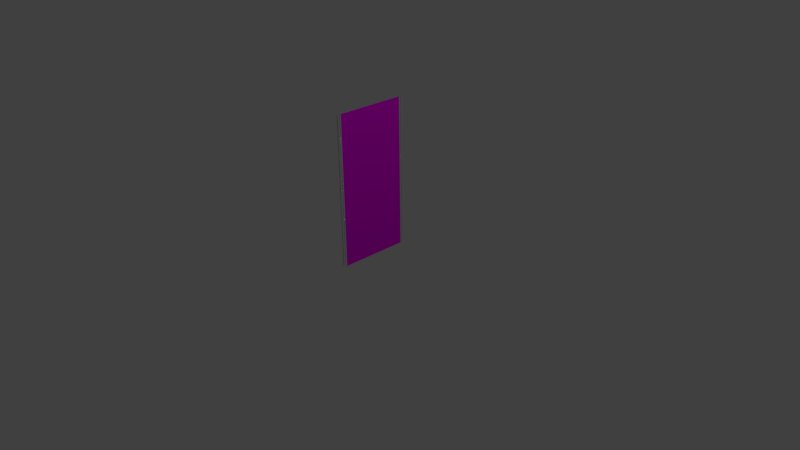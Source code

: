 # Source: sidewall.blend  (saved by Blender 2.76.0; exported with 4.5.12 LTS)
import bpy
from mathutils import Matrix  # noqa: F401  (used for matrix-valued properties, if any)

bpy.ops.wm.read_factory_settings(use_empty=True)
scene = bpy.context.scene
scene.name = 'Scene'

# ---- collections
col_collection_1 = bpy.data.collections.new('Collection 1'); scene.collection.children.link(col_collection_1)

# ---- images (referenced by path relative to the original .blend; pixels are not part of the script)
import os
ASSET_DIR = os.environ.get("B2B_ASSET_DIR", "")  # directory of the original .blend (textures are referenced by path, not embedded)
HERE = os.path.dirname(os.path.abspath(__file__))  # packed textures are extracted next to this script under _unpacked/

def load_image(name, relpath, width, height, colorspace="sRGB"):
    """Load a texture the original file referenced (path relative to the .blend, or extracted next to this script)."""
    p = next((c for c in (os.path.join(HERE, relpath), os.path.join(ASSET_DIR, relpath)) if relpath and os.path.exists(c)), "")
    if p:
        img = bpy.data.images.load(p, check_existing=True)
        img.name = name
    else:  # same state as the original file: an image datablock whose file is absent (Cycles renders it pink)
        img = bpy.data.images.new(name, width, height)
        img.source = "FILE"
        img.filepath = "//" + (relpath or name)
    img.colorspace_settings.name = colorspace
    return img
img_30144486_photo_of_osb_texture__perfect_for_a_background_jpg_001 = load_image('30144486-photo-of-osb-texture--perfect-for-a-background.jpg.001', '30144486-photo-of-osb-texture--perfect-for-a-background.jpg', 1024, 1024, 'sRGB')

# ---- materials (node trees are filled in below, after node groups)
mat_material_000 = bpy.data.materials.new('Material.000')
mat_material_000.alpha_threshold = 0.0
mat_material_000.roughness = 0.5
mat_material_001 = bpy.data.materials.new('Material.001')
mat_material_001.alpha_threshold = 0.0
mat_material_001.roughness = 0.5
mat_material_001.line_color = (0.0, 0.0, 0.0, 1.0)

# ---- material node trees
mat_material_000.use_nodes = True; mat_material_000.node_tree.nodes.clear()
_N = mat_material_000.node_tree.nodes; _L = mat_material_000.node_tree.links
n0 = _N.new('ShaderNodeOutputMaterial'); n0.name = 'Material Output'; n0.location = (300, 300)
n1 = _N.new('ShaderNodeBsdfDiffuse'); n1.name = 'Diffuse BSDF'; n1.location = (10, 300)
n2 = _N.new('ShaderNodeTexImage'); n2.name = 'Image Texture'; n2.location = (-180, 300)
n2.width = 140
n2.image = img_30144486_photo_of_osb_texture__perfect_for_a_background_jpg_001
_L.new(n1.outputs[0], n0.inputs[0])
_L.new(n2.outputs[0], n1.inputs[0])
n0.is_active_output = True
mat_material_001.use_nodes = True; mat_material_001.node_tree.nodes.clear()
_N = mat_material_001.node_tree.nodes; _L = mat_material_001.node_tree.links
n0 = _N.new('ShaderNodeOutputMaterial'); n0.name = 'Material Output'; n0.location = (300, 300)
n1 = _N.new('ShaderNodeMixShader'); n1.name = 'Mix Shader'; n1.location = (110, 300)
n1.inputs[0].default_value = 0.28
n2 = _N.new('ShaderNodeBsdfAnisotropic'); n2.name = 'Glossy BSDF'; n2.location = (-90, 300)
n2.distribution = 'BECKMANN'
n2.inputs[0].default_value = (1.0, 1.0, 1.0, 1.0)
n2.inputs[1].default_value = 0.1732
n3 = _N.new('ShaderNodeBsdfDiffuse'); n3.name = 'Diffuse BSDF'; n3.location = (-90, 175)
n3.inputs[0].default_value = (0.7017, 0.7335, 0.8, 1.0)
n3.inputs[1].default_value = 0.1
_L.new(n1.outputs[0], n0.inputs[0])
_L.new(n2.outputs[0], n1.inputs[1])
_L.new(n3.outputs[0], n1.inputs[2])
n0.is_active_output = True

# ---- world
world_world = bpy.data.worlds.new('World'); scene.world = world_world
world_world.color = (0.05088, 0.05088, 0.05088)
world_world.use_sun_shadow = False
world_world.sun_shadow_jitter_overblur = 0.0
world_world.cycles.sampling_method = 'MANUAL'
world_world.cycles.sample_map_resolution = 256

# ---- cameras
cam_camera = bpy.data.cameras.new('Camera')
cam_camera.clip_end = 100.0
cam_camera.lens = 35.0
cam_camera.sensor_width = 32.0
cam_camera.sensor_height = 18.0
cam_camera.ortho_scale = 7.314
cam_camera.dof.focus_distance = 0.0

# ---- lights
light_lamp = bpy.data.lights.new('Lamp', 'POINT')
light_lamp.transmission_factor = 0.0
light_lamp.cutoff_distance = 30.0
light_lamp.energy = 100.0
light_lamp.shadow_buffer_clip_start = 1.001
light_lamp.shadow_soft_size = 0.1
light_lamp.shadow_maximum_resolution = 0.006
light_lamp.use_absolute_resolution = True
light_lamp.cycles.use_multiple_importance_sampling = False

# ---- meshes
me_cube_169 = bpy.data.meshes.new('Cube.169')
me_cube_169.from_pydata([(-0.01, 0.5, 200.0), (-0.01, 0.5, -200.0), (-0.01, -0.5, -200.0), (-0.01, -0.5, 200.0), (0.01, 0.5, 200.0), (0.01, 0.5, -200.0), (0.01, -0.5, -200.0), (0.01, -0.5, 200.0)], [], [(0, 1, 2, 3), (4, 7, 6, 5), (0, 4, 5, 1), (1, 5, 6, 2), (2, 6, 7, 3), (4, 0, 3, 7)])
_uv = me_cube_169.uv_layers.new(name='UVMap')
_uv.uv.foreach_set('vector', [0.8001, 2.586, 0.8001, 1.195, 1.734, 1.195, 1.734, 2.586, -0.1337, -0.1954, 0.8001, -0.1954, 0.8001, 1.195, -0.1337, 1.195, -0.1337, -0.1954, -0.1337, 1.195, -1.067, 1.195, -1.067, -0.1954, -0.1337, 2.586, -1.067, 2.586, -1.067, 1.195, -0.1337, 1.195, -0.1337, -1.586, -0.1337, -0.1954, -1.067, -0.1954, -1.067, -1.586, -0.1337, 2.586, -0.1337, 1.195, 0.8001, 1.195, 0.8001, 2.586])
me_cube_169.materials.append(mat_material_000)
me_cube_169.use_remesh_preserve_volume = False
me_cube_169.use_remesh_preserve_attributes = False
me_cube_169.use_mirror_vertex_groups = False
me_cube_169.update()
me_profile20x6_000 = bpy.data.meshes.new('Profile20x6.000')
me_profile20x6_000.from_pydata([(-5.497, 4.997, -50.0), (-4.997, 5.497, -50.0), (-2.497, 5.497, -50.0), (-1.907, 4.387, -50.0), (-0.4969, 7.497, -50.0), (-5.997, 7.497, -50.0), (-9.997, 11.5, -50.0), (-9.997, 14.0, -50.0), (-4.997, 14.0, -50.0), (-4.997, 18.5, -50.0), (-5.997, 18.5, -50.0), (-5.997, 20.0, -50.0), (-17.5, 20.0, -50.0), (-17.93, 19.96, -50.0), (-18.35, 19.85, -50.0), (-18.75, 19.66, -50.0), (-19.1, 19.41, -50.0), (-19.41, 19.1, -50.0), (-19.66, 18.75, -50.0), (-19.85, 18.35, -50.0), (-19.96, 17.93, -50.0), (-20.0, 17.5, -50.0), (-20.0, 5.997, -50.0), (-18.5, 5.997, -50.0), (-18.5, 4.997, -50.0), (-14.0, 4.997, -50.0), (-14.0, 9.997, -50.0), (-11.5, 9.997, -50.0), (-7.497, 5.997, -50.0), (-7.497, 0.4969, -50.0), (-4.387, 1.907, -50.0), (-5.497, 2.497, -50.0), (-12.5, 12.5, -50.0), (-11.5, 14.0, -50.0), (-9.497, 15.5, -50.0), (-8.984, 15.59, -50.0), (-8.533, 15.85, -50.0), (-8.198, 16.25, -50.0), (-8.02, 16.74, -50.0), (-8.02, 17.26, -50.0), (-8.198, 17.75, -50.0), (-8.533, 18.15, -50.0), (-8.984, 18.41, -50.0), (-9.497, 18.5, -50.0), (-14.5, 18.5, -50.0), (-14.55, 17.32, -50.0), (-16.5, 16.5, -50.0), (-17.32, 14.55, -50.0), (-18.5, 14.5, -50.0), (-18.5, 9.497, -50.0), (-18.41, 8.984, -50.0), (-18.15, 8.533, -50.0), (-17.75, 8.198, -50.0), (-17.26, 8.02, -50.0), (-16.74, 8.02, -50.0), (-16.25, 8.198, -50.0), (-15.85, 8.533, -50.0), (-15.59, 8.984, -50.0), (-15.5, 9.497, -50.0), (-15.5, 11.5, -50.0), (-14.0, 11.5, -50.0), (0.003051, 4.997, -50.0), (0.003051, 6.997, -50.0), (-6.997, -0.003053, -50.0), (-4.997, -0.003053, -50.0), (-11.5, 15.5, -50.0), (-5.5, 5.0, 50.0), (-5.0, 5.5, 50.0), (-2.5, 5.5, 50.0), (-1.91, 4.39, 50.0), (-0.5, 7.5, 50.0), (-6.0, 7.5, 50.0), (-10.0, 11.5, 50.0), (-10.0, 14.0, 50.0), (-5.0, 14.0, 50.0), (-5.0, 18.5, 50.0), (-6.0, 18.5, 50.0), (-6.0, 20.0, 50.0), (-17.5, 20.0, 50.0), (-17.93, 19.96, 50.0), (-18.36, 19.85, 50.0), (-18.75, 19.67, 50.0), (-19.11, 19.42, 50.0), (-19.42, 19.11, 50.0), (-19.67, 18.75, 50.0), (-19.85, 18.36, 50.0), (-19.96, 17.93, 50.0), (-20.0, 17.5, 50.0), (-20.0, 6.0, 50.0), (-18.5, 6.0, 50.0), (-18.5, 5.0, 50.0), (-14.0, 5.0, 50.0), (-14.0, 10.0, 50.0), (-11.5, 10.0, 50.0), (-7.5, 6.0, 50.0), (-7.5, 0.5, 50.0), (-4.39, 1.91, 50.0), (-5.5, 2.5, 50.0), (-12.5, 12.5, 50.0), (-11.5, 14.0, 50.0), (-9.5, 15.5, 50.0), (-8.987, 15.59, 50.0), (-8.536, 15.85, 50.0), (-8.201, 16.25, 50.0), (-8.023, 16.74, 50.0), (-8.023, 17.26, 50.0), (-8.201, 17.75, 50.0), (-8.536, 18.15, 50.0), (-8.987, 18.41, 50.0), (-9.5, 18.5, 50.0), (-14.5, 18.5, 50.0), (-14.55, 17.32, 50.0), (-16.5, 16.5, 50.0), (-17.32, 14.55, 50.0), (-18.5, 14.5, 50.0), (-18.5, 9.5, 50.0), (-18.41, 8.987, 50.0), (-18.15, 8.536, 50.0), (-17.75, 8.201, 50.0), (-17.26, 8.023, 50.0), (-16.74, 8.023, 50.0), (-16.25, 8.201, 50.0), (-15.85, 8.536, 50.0), (-15.59, 8.987, 50.0), (-15.5, 9.5, 50.0), (-15.5, 11.5, 50.0), (-14.0, 11.5, 50.0), (-11.5, 15.5, 50.0), (5.497, 4.997, -50.0), (4.997, 5.497, -50.0), (2.497, 5.497, -50.0), (1.907, 4.387, -50.0), (0.4969, 7.497, -50.0), (5.997, 7.497, -50.0), (9.997, 11.5, -50.0), (9.997, 14.0, -50.0), (4.997, 14.0, -50.0), (4.997, 18.5, -50.0), (5.997, 18.5, -50.0), (5.997, 20.0, -50.0), (17.5, 20.0, -50.0), (17.93, 19.96, -50.0), (18.35, 19.85, -50.0), (18.75, 19.66, -50.0), (19.1, 19.41, -50.0), (19.41, 19.1, -50.0), (19.66, 18.75, -50.0), (19.85, 18.35, -50.0), (19.96, 17.93, -50.0), (20.0, 17.5, -50.0), (20.0, 5.997, -50.0), (18.5, 5.997, -50.0), (18.5, 4.997, -50.0), (14.0, 4.997, -50.0), (14.0, 9.997, -50.0), (11.5, 9.997, -50.0), (7.497, 5.997, -50.0), (7.497, 0.4969, -50.0), (4.387, 1.907, -50.0), (5.497, 2.497, -50.0), (12.5, 12.5, -50.0), (11.5, 14.0, -50.0), (9.497, 15.5, -50.0), (8.984, 15.59, -50.0), (8.533, 15.85, -50.0), (8.198, 16.25, -50.0), (8.02, 16.74, -50.0), (8.02, 17.26, -50.0), (8.198, 17.75, -50.0), (8.533, 18.15, -50.0), (8.984, 18.41, -50.0), (9.497, 18.5, -50.0), (14.5, 18.5, -50.0), (14.55, 17.32, -50.0), (16.5, 16.5, -50.0), (17.32, 14.55, -50.0), (18.5, 14.5, -50.0), (18.5, 9.497, -50.0), (18.41, 8.984, -50.0), (18.15, 8.533, -50.0), (17.75, 8.198, -50.0), (17.26, 8.02, -50.0), (16.74, 8.02, -50.0), (16.25, 8.198, -50.0), (15.85, 8.533, -50.0), (15.59, 8.984, -50.0), (15.5, 9.497, -50.0), (15.5, 11.5, -50.0), (14.0, 11.5, -50.0), (-0.003053, 4.997, -50.0), (-0.003053, 6.997, -50.0), (6.997, -0.003053, -50.0), (4.997, -0.003053, -50.0), (11.5, 15.5, -50.0), (5.5, 5.0, 50.0), (5.0, 5.5, 50.0), (2.5, 5.5, 50.0), (1.91, 4.39, 50.0), (0.5, 7.5, 50.0), (6.0, 7.5, 50.0), (10.0, 11.5, 50.0), (10.0, 14.0, 50.0), (5.0, 14.0, 50.0), (5.0, 18.5, 50.0), (6.0, 18.5, 50.0), (6.0, 20.0, 50.0), (17.5, 20.0, 50.0), (17.93, 19.96, 50.0), (18.36, 19.85, 50.0), (18.75, 19.67, 50.0), (19.11, 19.42, 50.0), (19.42, 19.11, 50.0), (19.67, 18.75, 50.0), (19.85, 18.36, 50.0), (19.96, 17.93, 50.0), (20.0, 17.5, 50.0), (20.0, 6.0, 50.0), (18.5, 6.0, 50.0), (18.5, 5.0, 50.0), (14.0, 5.0, 50.0), (14.0, 10.0, 50.0), (11.5, 10.0, 50.0), (7.5, 6.0, 50.0), (7.5, 0.5, 50.0), (4.39, 1.91, 50.0), (5.5, 2.5, 50.0), (12.5, 12.5, 50.0), (11.5, 14.0, 50.0), (9.5, 15.5, 50.0), (8.987, 15.59, 50.0), (8.536, 15.85, 50.0), (8.201, 16.25, 50.0), (8.023, 16.74, 50.0), (8.023, 17.26, 50.0), (8.201, 17.75, 50.0), (8.536, 18.15, 50.0), (8.987, 18.41, 50.0), (9.5, 18.5, 50.0), (14.5, 18.5, 50.0), (14.55, 17.32, 50.0), (16.5, 16.5, 50.0), (17.32, 14.55, 50.0), (18.5, 14.5, 50.0), (18.5, 9.5, 50.0), (18.41, 8.987, 50.0), (18.15, 8.536, 50.0), (17.75, 8.201, 50.0), (17.26, 8.023, 50.0), (16.74, 8.023, 50.0), (16.25, 8.201, 50.0), (15.85, 8.536, 50.0), (15.59, 8.987, 50.0), (15.5, 9.5, 50.0), (15.5, 11.5, 50.0), (14.0, 11.5, 50.0), (-1.232e-06, 5.0, 50.0), (-1.232e-06, 7.0, 50.0), (11.5, 15.5, 50.0), (-5.497, -4.997, -50.0), (-4.997, -5.497, -50.0), (-2.497, -5.497, -50.0), (-1.907, -4.387, -50.0), (-0.4969, -7.497, -50.0), (-5.997, -7.497, -50.0), (-9.997, -11.5, -50.0), (-9.997, -14.0, -50.0), (-4.997, -14.0, -50.0), (-4.997, -18.5, -50.0), (-5.997, -18.5, -50.0), (-5.997, -20.0, -50.0), (-17.5, -20.0, -50.0), (-17.93, -19.96, -50.0), (-18.35, -19.85, -50.0), (-18.75, -19.66, -50.0), (-19.1, -19.41, -50.0), (-19.41, -19.1, -50.0), (-19.66, -18.75, -50.0), (-19.85, -18.35, -50.0), (-19.96, -17.93, -50.0), (-20.0, -17.5, -50.0), (-20.0, -5.997, -50.0), (-18.5, -5.997, -50.0), (-18.5, -4.997, -50.0), (-14.0, -4.997, -50.0), (-14.0, -9.997, -50.0), (-11.5, -9.997, -50.0), (-7.497, -5.997, -50.0), (-7.497, -0.4969, -50.0), (-4.387, -1.907, -50.0), (-5.497, -2.497, -50.0), (-12.5, -12.5, -50.0), (-11.5, -14.0, -50.0), (-9.497, -15.5, -50.0), (-8.984, -15.59, -50.0), (-8.533, -15.85, -50.0), (-8.198, -16.25, -50.0), (-8.02, -16.74, -50.0), (-8.02, -17.26, -50.0), (-8.198, -17.75, -50.0), (-8.533, -18.15, -50.0), (-8.984, -18.41, -50.0), (-9.497, -18.5, -50.0), (-14.5, -18.5, -50.0), (-14.55, -17.32, -50.0), (-16.5, -16.5, -50.0), (-17.32, -14.55, -50.0), (-18.5, -14.5, -50.0), (-18.5, -9.497, -50.0), (-18.41, -8.984, -50.0), (-18.15, -8.533, -50.0), (-17.75, -8.198, -50.0), (-17.26, -8.02, -50.0), (-16.74, -8.02, -50.0), (-16.25, -8.198, -50.0), (-15.85, -8.533, -50.0), (-15.59, -8.984, -50.0), (-15.5, -9.497, -50.0), (-15.5, -11.5, -50.0), (-14.0, -11.5, -50.0), (0.003051, -4.997, -50.0), (0.003051, -6.997, -50.0), (-6.997, 0.003051, -50.0), (-4.997, 0.003051, -50.0), (-11.5, -15.5, -50.0), (-5.5, -5.0, 50.0), (-5.0, -5.5, 50.0), (-2.5, -5.5, 50.0), (-1.91, -4.39, 50.0), (-0.5, -7.5, 50.0), (-6.0, -7.5, 50.0), (-10.0, -11.5, 50.0), (-10.0, -14.0, 50.0), (-5.0, -14.0, 50.0), (-5.0, -18.5, 50.0), (-6.0, -18.5, 50.0), (-6.0, -20.0, 50.0), (-17.5, -20.0, 50.0), (-17.93, -19.96, 50.0), (-18.36, -19.85, 50.0), (-18.75, -19.67, 50.0), (-19.11, -19.42, 50.0), (-19.42, -19.11, 50.0), (-19.67, -18.75, 50.0), (-19.85, -18.36, 50.0), (-19.96, -17.93, 50.0), (-20.0, -17.5, 50.0), (-20.0, -6.0, 50.0), (-18.5, -6.0, 50.0), (-18.5, -5.0, 50.0), (-14.0, -5.0, 50.0), (-14.0, -10.0, 50.0), (-11.5, -10.0, 50.0), (-7.5, -6.0, 50.0), (-7.5, -0.5, 50.0), (-4.39, -1.91, 50.0), (-5.5, -2.5, 50.0), (-12.5, -12.5, 50.0), (-11.5, -14.0, 50.0), (-9.5, -15.5, 50.0), (-8.987, -15.59, 50.0), (-8.536, -15.85, 50.0), (-8.201, -16.25, 50.0), (-8.023, -16.74, 50.0), (-8.023, -17.26, 50.0), (-8.201, -17.75, 50.0), (-8.536, -18.15, 50.0), (-8.987, -18.41, 50.0), (-9.5, -18.5, 50.0), (-14.5, -18.5, 50.0), (-14.55, -17.32, 50.0), (-16.5, -16.5, 50.0), (-17.32, -14.55, 50.0), (-18.5, -14.5, 50.0), (-18.5, -9.5, 50.0), (-18.41, -8.987, 50.0), (-18.15, -8.536, 50.0), (-17.75, -8.201, 50.0), (-17.26, -8.023, 50.0), (-16.74, -8.023, 50.0), (-16.25, -8.201, 50.0), (-15.85, -8.536, 50.0), (-15.59, -8.987, 50.0), (-15.5, -9.5, 50.0), (-15.5, -11.5, 50.0), (-14.0, -11.5, 50.0), (-7.0, -1.251e-06, 50.0), (-5.0, -1.251e-06, 50.0), (-11.5, -15.5, 50.0), (5.497, -4.997, -50.0), (4.997, -5.497, -50.0), (2.497, -5.497, -50.0), (1.907, -4.387, -50.0), (0.4969, -7.497, -50.0), (5.997, -7.497, -50.0), (9.997, -11.5, -50.0), (9.997, -14.0, -50.0), (4.997, -14.0, -50.0), (4.997, -18.5, -50.0), (5.997, -18.5, -50.0), (5.997, -20.0, -50.0), (17.5, -20.0, -50.0), (17.93, -19.96, -50.0), (18.35, -19.85, -50.0), (18.75, -19.66, -50.0), (19.1, -19.41, -50.0), (19.41, -19.1, -50.0), (19.66, -18.75, -50.0), (19.85, -18.35, -50.0), (19.96, -17.93, -50.0), (20.0, -17.5, -50.0), (20.0, -5.997, -50.0), (18.5, -5.997, -50.0), (18.5, -4.997, -50.0), (14.0, -4.997, -50.0), (14.0, -9.997, -50.0), (11.5, -9.997, -50.0), (7.497, -5.997, -50.0), (7.497, -0.4969, -50.0), (4.387, -1.907, -50.0), (5.497, -2.497, -50.0), (12.5, -12.5, -50.0), (11.5, -14.0, -50.0), (9.497, -15.5, -50.0), (8.984, -15.59, -50.0), (8.533, -15.85, -50.0), (8.198, -16.25, -50.0), (8.02, -16.74, -50.0), (8.02, -17.26, -50.0), (8.198, -17.75, -50.0), (8.533, -18.15, -50.0), (8.984, -18.41, -50.0), (9.497, -18.5, -50.0), (14.5, -18.5, -50.0), (14.55, -17.32, -50.0), (16.5, -16.5, -50.0), (17.32, -14.55, -50.0), (18.5, -14.5, -50.0), (18.5, -9.497, -50.0), (18.41, -8.984, -50.0), (18.15, -8.533, -50.0), (17.75, -8.198, -50.0), (17.26, -8.02, -50.0), (16.74, -8.02, -50.0), (16.25, -8.198, -50.0), (15.85, -8.533, -50.0), (15.59, -8.984, -50.0), (15.5, -9.497, -50.0), (15.5, -11.5, -50.0), (14.0, -11.5, -50.0), (-0.003053, -4.997, -50.0), (-0.003053, -6.997, -50.0), (6.997, 0.003051, -50.0), (4.997, 0.003051, -50.0), (11.5, -15.5, -50.0), (5.5, -5.0, 50.0), (5.0, -5.5, 50.0), (2.5, -5.5, 50.0), (1.91, -4.39, 50.0), (0.5, -7.5, 50.0), (6.0, -7.5, 50.0), (10.0, -11.5, 50.0), (10.0, -14.0, 50.0), (5.0, -14.0, 50.0), (5.0, -18.5, 50.0), (6.0, -18.5, 50.0), (6.0, -20.0, 50.0), (17.5, -20.0, 50.0), (17.93, -19.96, 50.0), (18.36, -19.85, 50.0), (18.75, -19.67, 50.0), (19.11, -19.42, 50.0), (19.42, -19.11, 50.0), (19.67, -18.75, 50.0), (19.85, -18.36, 50.0), (19.96, -17.93, 50.0), (20.0, -17.5, 50.0), (20.0, -6.0, 50.0), (18.5, -6.0, 50.0), (18.5, -5.0, 50.0), (14.0, -5.0, 50.0), (14.0, -10.0, 50.0), (11.5, -10.0, 50.0), (7.5, -6.0, 50.0), (7.5, -0.5, 50.0), (4.39, -1.91, 50.0), (5.5, -2.5, 50.0), (12.5, -12.5, 50.0), (11.5, -14.0, 50.0), (9.5, -15.5, 50.0), (8.987, -15.59, 50.0), (8.536, -15.85, 50.0), (8.201, -16.25, 50.0), (8.023, -16.74, 50.0), (8.023, -17.26, 50.0), (8.201, -17.75, 50.0), (8.536, -18.15, 50.0), (8.987, -18.41, 50.0), (9.5, -18.5, 50.0), (14.5, -18.5, 50.0), (14.55, -17.32, 50.0), (16.5, -16.5, 50.0), (17.32, -14.55, 50.0), (18.5, -14.5, 50.0), (18.5, -9.5, 50.0), (18.41, -8.987, 50.0), (18.15, -8.536, 50.0), (17.75, -8.201, 50.0), (17.26, -8.023, 50.0), (16.74, -8.023, 50.0), (16.25, -8.201, 50.0), (15.85, -8.536, 50.0), (15.59, -8.987, 50.0), (15.5, -9.5, 50.0), (15.5, -11.5, 50.0), (14.0, -11.5, 50.0), (-1.232e-06, -5.0, 50.0), (-1.232e-06, -7.0, 50.0), (7.0, -1.251e-06, 50.0), (5.0, -1.251e-06, 50.0), (11.5, -15.5, 50.0)], [], [(1, 0, 31, 30, 64, 63, 29, 28, 27, 26, 60, 32, 33, 7, 6, 5, 4, 62, 61, 3, 2), (10, 9, 8, 7, 33, 65, 34, 35, 36, 37, 38, 39, 40, 41, 42, 43, 44, 45, 46, 47, 48, 49, 50, 51, 52, 53, 54, 55, 56, 57, 58, 59, 60, 26, 25, 24, 23, 22, 21, 20, 19, 18, 17, 16, 15, 14, 13, 12, 11), (68, 69, 255, 256, 70, 71, 72, 73, 99, 98, 126, 92, 93, 94, 95, 385, 386, 96, 97, 66, 67), (77, 78, 79, 80, 81, 82, 83, 84, 85, 86, 87, 88, 89, 90, 91, 92, 126, 125, 124, 123, 122, 121, 120, 119, 118, 117, 116, 115, 114, 113, 112, 111, 110, 109, 108, 107, 106, 105, 104, 103, 102, 101, 100, 127, 99, 73, 74, 75, 76), (0, 1, 67, 66), (1, 2, 68, 67), (2, 3, 69, 68), (3, 61, 255, 69), (61, 62, 256, 255), (62, 4, 70, 256), (4, 5, 71, 70), (5, 6, 72, 71), (6, 7, 73, 72), (9, 10, 76, 75), (10, 11, 77, 76), (11, 12, 78, 77), (12, 13, 79, 78), (13, 14, 80, 79), (14, 15, 81, 80), (15, 16, 82, 81), (16, 17, 83, 82), (17, 18, 84, 83), (18, 19, 85, 84), (19, 20, 86, 85), (20, 21, 87, 86), (21, 22, 88, 87), (22, 23, 89, 88), (23, 24, 90, 89), (24, 25, 91, 90), (25, 26, 92, 91), (26, 27, 93, 92), (27, 28, 94, 93), (28, 29, 95, 94), (29, 63, 385, 95), (63, 64, 386, 385), (64, 30, 96, 386), (30, 31, 97, 96), (33, 32, 98, 99), (8, 9, 75, 74), (43, 42, 108, 109), (42, 41, 107, 108), (41, 40, 106, 107), (40, 39, 105, 106), (39, 38, 104, 105), (38, 37, 103, 104), (37, 36, 102, 103), (36, 35, 101, 102), (44, 43, 109, 110), (45, 44, 110, 111), (46, 45, 111, 112), (47, 46, 112, 113), (48, 47, 113, 114), (49, 48, 114, 115), (51, 50, 116, 117), (52, 51, 117, 118), (53, 52, 118, 119), (54, 53, 119, 120), (55, 54, 120, 121), (56, 55, 121, 122), (57, 56, 122, 123), (58, 57, 123, 124), (59, 58, 124, 125), (60, 59, 125, 126), (32, 60, 126, 98), (50, 49, 115, 116), (31, 0, 66, 97), (65, 33, 99, 127), (7, 8, 74, 73), (34, 65, 127, 100), (35, 34, 100, 101), (129, 130, 131, 189, 190, 132, 133, 134, 135, 161, 160, 188, 154, 155, 156, 157, 191, 192, 158, 159, 128), (138, 139, 140, 141, 142, 143, 144, 145, 146, 147, 148, 149, 150, 151, 152, 153, 154, 188, 187, 186, 185, 184, 183, 182, 181, 180, 179, 178, 177, 176, 175, 174, 173, 172, 171, 170, 169, 168, 167, 166, 165, 164, 163, 162, 193, 161, 135, 136, 137), (196, 195, 194, 225, 224, 518, 517, 223, 222, 221, 220, 254, 226, 227, 201, 200, 199, 198, 256, 255, 197), (205, 204, 203, 202, 201, 227, 257, 228, 229, 230, 231, 232, 233, 234, 235, 236, 237, 238, 239, 240, 241, 242, 243, 244, 245, 246, 247, 248, 249, 250, 251, 252, 253, 254, 220, 219, 218, 217, 216, 215, 214, 213, 212, 211, 210, 209, 208, 207, 206), (128, 194, 195, 129), (129, 195, 196, 130), (130, 196, 197, 131), (131, 197, 255, 189), (189, 255, 256, 190), (190, 256, 198, 132), (132, 198, 199, 133), (133, 199, 200, 134), (134, 200, 201, 135), (137, 203, 204, 138), (138, 204, 205, 139), (139, 205, 206, 140), (140, 206, 207, 141), (141, 207, 208, 142), (142, 208, 209, 143), (143, 209, 210, 144), (144, 210, 211, 145), (145, 211, 212, 146), (146, 212, 213, 147), (147, 213, 214, 148), (148, 214, 215, 149), (149, 215, 216, 150), (150, 216, 217, 151), (151, 217, 218, 152), (152, 218, 219, 153), (153, 219, 220, 154), (154, 220, 221, 155), (155, 221, 222, 156), (156, 222, 223, 157), (157, 223, 517, 191), (191, 517, 518, 192), (192, 518, 224, 158), (158, 224, 225, 159), (161, 227, 226, 160), (136, 202, 203, 137), (171, 237, 236, 170), (170, 236, 235, 169), (169, 235, 234, 168), (168, 234, 233, 167), (167, 233, 232, 166), (166, 232, 231, 165), (165, 231, 230, 164), (164, 230, 229, 163), (172, 238, 237, 171), (173, 239, 238, 172), (174, 240, 239, 173), (175, 241, 240, 174), (176, 242, 241, 175), (177, 243, 242, 176), (179, 245, 244, 178), (180, 246, 245, 179), (181, 247, 246, 180), (182, 248, 247, 181), (183, 249, 248, 182), (184, 250, 249, 183), (185, 251, 250, 184), (186, 252, 251, 185), (187, 253, 252, 186), (188, 254, 253, 187), (160, 226, 254, 188), (178, 244, 243, 177), (159, 225, 194, 128), (193, 257, 227, 161), (135, 201, 202, 136), (162, 228, 257, 193), (163, 229, 228, 162), (259, 260, 261, 319, 320, 262, 263, 264, 265, 291, 290, 318, 284, 285, 286, 287, 321, 322, 288, 289, 258), (268, 269, 270, 271, 272, 273, 274, 275, 276, 277, 278, 279, 280, 281, 282, 283, 284, 318, 317, 316, 315, 314, 313, 312, 311, 310, 309, 308, 307, 306, 305, 304, 303, 302, 301, 300, 299, 298, 297, 296, 295, 294, 293, 292, 323, 291, 265, 266, 267), (326, 325, 324, 355, 354, 386, 385, 353, 352, 351, 350, 384, 356, 357, 331, 330, 329, 328, 516, 515, 327), (335, 334, 333, 332, 331, 357, 387, 358, 359, 360, 361, 362, 363, 364, 365, 366, 367, 368, 369, 370, 371, 372, 373, 374, 375, 376, 377, 378, 379, 380, 381, 382, 383, 384, 350, 349, 348, 347, 346, 345, 344, 343, 342, 341, 340, 339, 338, 337, 336), (258, 324, 325, 259), (259, 325, 326, 260), (260, 326, 327, 261), (261, 327, 515, 319), (319, 515, 516, 320), (320, 516, 328, 262), (262, 328, 329, 263), (263, 329, 330, 264), (264, 330, 331, 265), (267, 333, 334, 268), (268, 334, 335, 269), (269, 335, 336, 270), (270, 336, 337, 271), (271, 337, 338, 272), (272, 338, 339, 273), (273, 339, 340, 274), (274, 340, 341, 275), (275, 341, 342, 276), (276, 342, 343, 277), (277, 343, 344, 278), (278, 344, 345, 279), (279, 345, 346, 280), (280, 346, 347, 281), (281, 347, 348, 282), (282, 348, 349, 283), (283, 349, 350, 284), (284, 350, 351, 285), (285, 351, 352, 286), (286, 352, 353, 287), (287, 353, 385, 321), (321, 385, 386, 322), (322, 386, 354, 288), (288, 354, 355, 289), (291, 357, 356, 290), (266, 332, 333, 267), (301, 367, 366, 300), (300, 366, 365, 299), (299, 365, 364, 298), (298, 364, 363, 297), (297, 363, 362, 296), (296, 362, 361, 295), (295, 361, 360, 294), (294, 360, 359, 293), (302, 368, 367, 301), (303, 369, 368, 302), (304, 370, 369, 303), (305, 371, 370, 304), (306, 372, 371, 305), (307, 373, 372, 306), (309, 375, 374, 308), (310, 376, 375, 309), (311, 377, 376, 310), (312, 378, 377, 311), (313, 379, 378, 312), (314, 380, 379, 313), (315, 381, 380, 314), (316, 382, 381, 315), (317, 383, 382, 316), (318, 384, 383, 317), (290, 356, 384, 318), (308, 374, 373, 307), (289, 355, 324, 258), (323, 387, 357, 291), (265, 331, 332, 266), (292, 358, 387, 323), (293, 359, 358, 292), (389, 388, 419, 418, 452, 451, 417, 416, 415, 414, 448, 420, 421, 395, 394, 393, 392, 450, 449, 391, 390), (398, 397, 396, 395, 421, 453, 422, 423, 424, 425, 426, 427, 428, 429, 430, 431, 432, 433, 434, 435, 436, 437, 438, 439, 440, 441, 442, 443, 444, 445, 446, 447, 448, 414, 413, 412, 411, 410, 409, 408, 407, 406, 405, 404, 403, 402, 401, 400, 399), (456, 457, 515, 516, 458, 459, 460, 461, 487, 486, 514, 480, 481, 482, 483, 517, 518, 484, 485, 454, 455), (465, 466, 467, 468, 469, 470, 471, 472, 473, 474, 475, 476, 477, 478, 479, 480, 514, 513, 512, 511, 510, 509, 508, 507, 506, 505, 504, 503, 502, 501, 500, 499, 498, 497, 496, 495, 494, 493, 492, 491, 490, 489, 488, 519, 487, 461, 462, 463, 464), (388, 389, 455, 454), (389, 390, 456, 455), (390, 391, 457, 456), (391, 449, 515, 457), (449, 450, 516, 515), (450, 392, 458, 516), (392, 393, 459, 458), (393, 394, 460, 459), (394, 395, 461, 460), (397, 398, 464, 463), (398, 399, 465, 464), (399, 400, 466, 465), (400, 401, 467, 466), (401, 402, 468, 467), (402, 403, 469, 468), (403, 404, 470, 469), (404, 405, 471, 470), (405, 406, 472, 471), (406, 407, 473, 472), (407, 408, 474, 473), (408, 409, 475, 474), (409, 410, 476, 475), (410, 411, 477, 476), (411, 412, 478, 477), (412, 413, 479, 478), (413, 414, 480, 479), (414, 415, 481, 480), (415, 416, 482, 481), (416, 417, 483, 482), (417, 451, 517, 483), (451, 452, 518, 517), (452, 418, 484, 518), (418, 419, 485, 484), (421, 420, 486, 487), (396, 397, 463, 462), (431, 430, 496, 497), (430, 429, 495, 496), (429, 428, 494, 495), (428, 427, 493, 494), (427, 426, 492, 493), (426, 425, 491, 492), (425, 424, 490, 491), (424, 423, 489, 490), (432, 431, 497, 498), (433, 432, 498, 499), (434, 433, 499, 500), (435, 434, 500, 501), (436, 435, 501, 502), (437, 436, 502, 503), (439, 438, 504, 505), (440, 439, 505, 506), (441, 440, 506, 507), (442, 441, 507, 508), (443, 442, 508, 509), (444, 443, 509, 510), (445, 444, 510, 511), (446, 445, 511, 512), (447, 446, 512, 513), (448, 447, 513, 514), (420, 448, 514, 486), (438, 437, 503, 504), (419, 388, 454, 485), (453, 421, 487, 519), (395, 396, 462, 461), (422, 453, 519, 488), (423, 422, 488, 489)])
me_profile20x6_000.materials.append(mat_material_001)
me_profile20x6_000.use_remesh_preserve_volume = False
me_profile20x6_000.use_remesh_preserve_attributes = False
me_profile20x6_000.use_mirror_vertex_groups = False
me_profile20x6_000.update()
me_profile20x6_003 = bpy.data.meshes.new('Profile20x6.003')
me_profile20x6_003.from_pydata([(-5.497, 4.997, -50.0), (-4.997, 5.497, -50.0), (-2.497, 5.497, -50.0), (-1.907, 4.387, -50.0), (-0.4969, 7.497, -50.0), (-5.997, 7.497, -50.0), (-9.997, 11.5, -50.0), (-9.997, 14.0, -50.0), (-4.997, 14.0, -50.0), (-4.997, 18.5, -50.0), (-5.997, 18.5, -50.0), (-5.997, 20.0, -50.0), (-17.5, 20.0, -50.0), (-17.93, 19.96, -50.0), (-18.35, 19.85, -50.0), (-18.75, 19.66, -50.0), (-19.1, 19.41, -50.0), (-19.41, 19.1, -50.0), (-19.66, 18.75, -50.0), (-19.85, 18.35, -50.0), (-19.96, 17.93, -50.0), (-20.0, 17.5, -50.0), (-20.0, 5.997, -50.0), (-18.5, 5.997, -50.0), (-18.5, 4.997, -50.0), (-14.0, 4.997, -50.0), (-14.0, 9.997, -50.0), (-11.5, 9.997, -50.0), (-7.497, 5.997, -50.0), (-7.497, 0.4969, -50.0), (-4.387, 1.907, -50.0), (-5.497, 2.497, -50.0), (-12.5, 12.5, -50.0), (-11.5, 14.0, -50.0), (-9.497, 15.5, -50.0), (-8.984, 15.59, -50.0), (-8.533, 15.85, -50.0), (-8.198, 16.25, -50.0), (-8.02, 16.74, -50.0), (-8.02, 17.26, -50.0), (-8.198, 17.75, -50.0), (-8.533, 18.15, -50.0), (-8.984, 18.41, -50.0), (-9.497, 18.5, -50.0), (-14.5, 18.5, -50.0), (-14.55, 17.32, -50.0), (-16.5, 16.5, -50.0), (-17.32, 14.55, -50.0), (-18.5, 14.5, -50.0), (-18.5, 9.497, -50.0), (-18.41, 8.984, -50.0), (-18.15, 8.533, -50.0), (-17.75, 8.198, -50.0), (-17.26, 8.02, -50.0), (-16.74, 8.02, -50.0), (-16.25, 8.198, -50.0), (-15.85, 8.533, -50.0), (-15.59, 8.984, -50.0), (-15.5, 9.497, -50.0), (-15.5, 11.5, -50.0), (-14.0, 11.5, -50.0), (0.003051, 4.997, -50.0), (0.003051, 6.997, -50.0), (-6.997, -0.003053, -50.0), (-4.997, -0.003053, -50.0), (-11.5, 15.5, -50.0), (-5.5, 5.0, 50.0), (-5.0, 5.5, 50.0), (-2.5, 5.5, 50.0), (-1.91, 4.39, 50.0), (-0.5, 7.5, 50.0), (-6.0, 7.5, 50.0), (-10.0, 11.5, 50.0), (-10.0, 14.0, 50.0), (-5.0, 14.0, 50.0), (-5.0, 18.5, 50.0), (-6.0, 18.5, 50.0), (-6.0, 20.0, 50.0), (-17.5, 20.0, 50.0), (-17.93, 19.96, 50.0), (-18.36, 19.85, 50.0), (-18.75, 19.67, 50.0), (-19.11, 19.42, 50.0), (-19.42, 19.11, 50.0), (-19.67, 18.75, 50.0), (-19.85, 18.36, 50.0), (-19.96, 17.93, 50.0), (-20.0, 17.5, 50.0), (-20.0, 6.0, 50.0), (-18.5, 6.0, 50.0), (-18.5, 5.0, 50.0), (-14.0, 5.0, 50.0), (-14.0, 10.0, 50.0), (-11.5, 10.0, 50.0), (-7.5, 6.0, 50.0), (-7.5, 0.5, 50.0), (-4.39, 1.91, 50.0), (-5.5, 2.5, 50.0), (-12.5, 12.5, 50.0), (-11.5, 14.0, 50.0), (-9.5, 15.5, 50.0), (-8.987, 15.59, 50.0), (-8.536, 15.85, 50.0), (-8.201, 16.25, 50.0), (-8.023, 16.74, 50.0), (-8.023, 17.26, 50.0), (-8.201, 17.75, 50.0), (-8.536, 18.15, 50.0), (-8.987, 18.41, 50.0), (-9.5, 18.5, 50.0), (-14.5, 18.5, 50.0), (-14.55, 17.32, 50.0), (-16.5, 16.5, 50.0), (-17.32, 14.55, 50.0), (-18.5, 14.5, 50.0), (-18.5, 9.5, 50.0), (-18.41, 8.987, 50.0), (-18.15, 8.536, 50.0), (-17.75, 8.201, 50.0), (-17.26, 8.023, 50.0), (-16.74, 8.023, 50.0), (-16.25, 8.201, 50.0), (-15.85, 8.536, 50.0), (-15.59, 8.987, 50.0), (-15.5, 9.5, 50.0), (-15.5, 11.5, 50.0), (-14.0, 11.5, 50.0), (-11.5, 15.5, 50.0), (5.497, 4.997, -50.0), (4.997, 5.497, -50.0), (2.497, 5.497, -50.0), (1.907, 4.387, -50.0), (0.4969, 7.497, -50.0), (5.997, 7.497, -50.0), (9.997, 11.5, -50.0), (9.997, 14.0, -50.0), (4.997, 14.0, -50.0), (4.997, 18.5, -50.0), (5.997, 18.5, -50.0), (5.997, 20.0, -50.0), (17.5, 20.0, -50.0), (17.93, 19.96, -50.0), (18.35, 19.85, -50.0), (18.75, 19.66, -50.0), (19.1, 19.41, -50.0), (19.41, 19.1, -50.0), (19.66, 18.75, -50.0), (19.85, 18.35, -50.0), (19.96, 17.93, -50.0), (20.0, 17.5, -50.0), (20.0, 5.997, -50.0), (18.5, 5.997, -50.0), (18.5, 4.997, -50.0), (14.0, 4.997, -50.0), (14.0, 9.997, -50.0), (11.5, 9.997, -50.0), (7.497, 5.997, -50.0), (7.497, 0.4969, -50.0), (4.387, 1.907, -50.0), (5.497, 2.497, -50.0), (12.5, 12.5, -50.0), (11.5, 14.0, -50.0), (9.497, 15.5, -50.0), (8.984, 15.59, -50.0), (8.533, 15.85, -50.0), (8.198, 16.25, -50.0), (8.02, 16.74, -50.0), (8.02, 17.26, -50.0), (8.198, 17.75, -50.0), (8.533, 18.15, -50.0), (8.984, 18.41, -50.0), (9.497, 18.5, -50.0), (14.5, 18.5, -50.0), (14.55, 17.32, -50.0), (16.5, 16.5, -50.0), (17.32, 14.55, -50.0), (18.5, 14.5, -50.0), (18.5, 9.497, -50.0), (18.41, 8.984, -50.0), (18.15, 8.533, -50.0), (17.75, 8.198, -50.0), (17.26, 8.02, -50.0), (16.74, 8.02, -50.0), (16.25, 8.198, -50.0), (15.85, 8.533, -50.0), (15.59, 8.984, -50.0), (15.5, 9.497, -50.0), (15.5, 11.5, -50.0), (14.0, 11.5, -50.0), (-0.003053, 4.997, -50.0), (-0.003053, 6.997, -50.0), (6.997, -0.003053, -50.0), (4.997, -0.003053, -50.0), (11.5, 15.5, -50.0), (5.5, 5.0, 50.0), (5.0, 5.5, 50.0), (2.5, 5.5, 50.0), (1.91, 4.39, 50.0), (0.5, 7.5, 50.0), (6.0, 7.5, 50.0), (10.0, 11.5, 50.0), (10.0, 14.0, 50.0), (5.0, 14.0, 50.0), (5.0, 18.5, 50.0), (6.0, 18.5, 50.0), (6.0, 20.0, 50.0), (17.5, 20.0, 50.0), (17.93, 19.96, 50.0), (18.36, 19.85, 50.0), (18.75, 19.67, 50.0), (19.11, 19.42, 50.0), (19.42, 19.11, 50.0), (19.67, 18.75, 50.0), (19.85, 18.36, 50.0), (19.96, 17.93, 50.0), (20.0, 17.5, 50.0), (20.0, 6.0, 50.0), (18.5, 6.0, 50.0), (18.5, 5.0, 50.0), (14.0, 5.0, 50.0), (14.0, 10.0, 50.0), (11.5, 10.0, 50.0), (7.5, 6.0, 50.0), (7.5, 0.5, 50.0), (4.39, 1.91, 50.0), (5.5, 2.5, 50.0), (12.5, 12.5, 50.0), (11.5, 14.0, 50.0), (9.5, 15.5, 50.0), (8.987, 15.59, 50.0), (8.536, 15.85, 50.0), (8.201, 16.25, 50.0), (8.023, 16.74, 50.0), (8.023, 17.26, 50.0), (8.201, 17.75, 50.0), (8.536, 18.15, 50.0), (8.987, 18.41, 50.0), (9.5, 18.5, 50.0), (14.5, 18.5, 50.0), (14.55, 17.32, 50.0), (16.5, 16.5, 50.0), (17.32, 14.55, 50.0), (18.5, 14.5, 50.0), (18.5, 9.5, 50.0), (18.41, 8.987, 50.0), (18.15, 8.536, 50.0), (17.75, 8.201, 50.0), (17.26, 8.023, 50.0), (16.74, 8.023, 50.0), (16.25, 8.201, 50.0), (15.85, 8.536, 50.0), (15.59, 8.987, 50.0), (15.5, 9.5, 50.0), (15.5, 11.5, 50.0), (14.0, 11.5, 50.0), (-1.232e-06, 5.0, 50.0), (-1.232e-06, 7.0, 50.0), (11.5, 15.5, 50.0), (-5.497, -4.997, -50.0), (-4.997, -5.497, -50.0), (-2.497, -5.497, -50.0), (-1.907, -4.387, -50.0), (-0.4969, -7.497, -50.0), (-5.997, -7.497, -50.0), (-9.997, -11.5, -50.0), (-9.997, -14.0, -50.0), (-4.997, -14.0, -50.0), (-4.997, -18.5, -50.0), (-5.997, -18.5, -50.0), (-5.997, -20.0, -50.0), (-17.5, -20.0, -50.0), (-17.93, -19.96, -50.0), (-18.35, -19.85, -50.0), (-18.75, -19.66, -50.0), (-19.1, -19.41, -50.0), (-19.41, -19.1, -50.0), (-19.66, -18.75, -50.0), (-19.85, -18.35, -50.0), (-19.96, -17.93, -50.0), (-20.0, -17.5, -50.0), (-20.0, -5.997, -50.0), (-18.5, -5.997, -50.0), (-18.5, -4.997, -50.0), (-14.0, -4.997, -50.0), (-14.0, -9.997, -50.0), (-11.5, -9.997, -50.0), (-7.497, -5.997, -50.0), (-7.497, -0.4969, -50.0), (-4.387, -1.907, -50.0), (-5.497, -2.497, -50.0), (-12.5, -12.5, -50.0), (-11.5, -14.0, -50.0), (-9.497, -15.5, -50.0), (-8.984, -15.59, -50.0), (-8.533, -15.85, -50.0), (-8.198, -16.25, -50.0), (-8.02, -16.74, -50.0), (-8.02, -17.26, -50.0), (-8.198, -17.75, -50.0), (-8.533, -18.15, -50.0), (-8.984, -18.41, -50.0), (-9.497, -18.5, -50.0), (-14.5, -18.5, -50.0), (-14.55, -17.32, -50.0), (-16.5, -16.5, -50.0), (-17.32, -14.55, -50.0), (-18.5, -14.5, -50.0), (-18.5, -9.497, -50.0), (-18.41, -8.984, -50.0), (-18.15, -8.533, -50.0), (-17.75, -8.198, -50.0), (-17.26, -8.02, -50.0), (-16.74, -8.02, -50.0), (-16.25, -8.198, -50.0), (-15.85, -8.533, -50.0), (-15.59, -8.984, -50.0), (-15.5, -9.497, -50.0), (-15.5, -11.5, -50.0), (-14.0, -11.5, -50.0), (0.003051, -4.997, -50.0), (0.003051, -6.997, -50.0), (-6.997, 0.003051, -50.0), (-4.997, 0.003051, -50.0), (-11.5, -15.5, -50.0), (-5.5, -5.0, 50.0), (-5.0, -5.5, 50.0), (-2.5, -5.5, 50.0), (-1.91, -4.39, 50.0), (-0.5, -7.5, 50.0), (-6.0, -7.5, 50.0), (-10.0, -11.5, 50.0), (-10.0, -14.0, 50.0), (-5.0, -14.0, 50.0), (-5.0, -18.5, 50.0), (-6.0, -18.5, 50.0), (-6.0, -20.0, 50.0), (-17.5, -20.0, 50.0), (-17.93, -19.96, 50.0), (-18.36, -19.85, 50.0), (-18.75, -19.67, 50.0), (-19.11, -19.42, 50.0), (-19.42, -19.11, 50.0), (-19.67, -18.75, 50.0), (-19.85, -18.36, 50.0), (-19.96, -17.93, 50.0), (-20.0, -17.5, 50.0), (-20.0, -6.0, 50.0), (-18.5, -6.0, 50.0), (-18.5, -5.0, 50.0), (-14.0, -5.0, 50.0), (-14.0, -10.0, 50.0), (-11.5, -10.0, 50.0), (-7.5, -6.0, 50.0), (-7.5, -0.5, 50.0), (-4.39, -1.91, 50.0), (-5.5, -2.5, 50.0), (-12.5, -12.5, 50.0), (-11.5, -14.0, 50.0), (-9.5, -15.5, 50.0), (-8.987, -15.59, 50.0), (-8.536, -15.85, 50.0), (-8.201, -16.25, 50.0), (-8.023, -16.74, 50.0), (-8.023, -17.26, 50.0), (-8.201, -17.75, 50.0), (-8.536, -18.15, 50.0), (-8.987, -18.41, 50.0), (-9.5, -18.5, 50.0), (-14.5, -18.5, 50.0), (-14.55, -17.32, 50.0), (-16.5, -16.5, 50.0), (-17.32, -14.55, 50.0), (-18.5, -14.5, 50.0), (-18.5, -9.5, 50.0), (-18.41, -8.987, 50.0), (-18.15, -8.536, 50.0), (-17.75, -8.201, 50.0), (-17.26, -8.023, 50.0), (-16.74, -8.023, 50.0), (-16.25, -8.201, 50.0), (-15.85, -8.536, 50.0), (-15.59, -8.987, 50.0), (-15.5, -9.5, 50.0), (-15.5, -11.5, 50.0), (-14.0, -11.5, 50.0), (-7.0, -1.251e-06, 50.0), (-5.0, -1.251e-06, 50.0), (-11.5, -15.5, 50.0), (5.497, -4.997, -50.0), (4.997, -5.497, -50.0), (2.497, -5.497, -50.0), (1.907, -4.387, -50.0), (0.4969, -7.497, -50.0), (5.997, -7.497, -50.0), (9.997, -11.5, -50.0), (9.997, -14.0, -50.0), (4.997, -14.0, -50.0), (4.997, -18.5, -50.0), (5.997, -18.5, -50.0), (5.997, -20.0, -50.0), (17.5, -20.0, -50.0), (17.93, -19.96, -50.0), (18.35, -19.85, -50.0), (18.75, -19.66, -50.0), (19.1, -19.41, -50.0), (19.41, -19.1, -50.0), (19.66, -18.75, -50.0), (19.85, -18.35, -50.0), (19.96, -17.93, -50.0), (20.0, -17.5, -50.0), (20.0, -5.997, -50.0), (18.5, -5.997, -50.0), (18.5, -4.997, -50.0), (14.0, -4.997, -50.0), (14.0, -9.997, -50.0), (11.5, -9.997, -50.0), (7.497, -5.997, -50.0), (7.497, -0.4969, -50.0), (4.387, -1.907, -50.0), (5.497, -2.497, -50.0), (12.5, -12.5, -50.0), (11.5, -14.0, -50.0), (9.497, -15.5, -50.0), (8.984, -15.59, -50.0), (8.533, -15.85, -50.0), (8.198, -16.25, -50.0), (8.02, -16.74, -50.0), (8.02, -17.26, -50.0), (8.198, -17.75, -50.0), (8.533, -18.15, -50.0), (8.984, -18.41, -50.0), (9.497, -18.5, -50.0), (14.5, -18.5, -50.0), (14.55, -17.32, -50.0), (16.5, -16.5, -50.0), (17.32, -14.55, -50.0), (18.5, -14.5, -50.0), (18.5, -9.497, -50.0), (18.41, -8.984, -50.0), (18.15, -8.533, -50.0), (17.75, -8.198, -50.0), (17.26, -8.02, -50.0), (16.74, -8.02, -50.0), (16.25, -8.198, -50.0), (15.85, -8.533, -50.0), (15.59, -8.984, -50.0), (15.5, -9.497, -50.0), (15.5, -11.5, -50.0), (14.0, -11.5, -50.0), (-0.003053, -4.997, -50.0), (-0.003053, -6.997, -50.0), (6.997, 0.003051, -50.0), (4.997, 0.003051, -50.0), (11.5, -15.5, -50.0), (5.5, -5.0, 50.0), (5.0, -5.5, 50.0), (2.5, -5.5, 50.0), (1.91, -4.39, 50.0), (0.5, -7.5, 50.0), (6.0, -7.5, 50.0), (10.0, -11.5, 50.0), (10.0, -14.0, 50.0), (5.0, -14.0, 50.0), (5.0, -18.5, 50.0), (6.0, -18.5, 50.0), (6.0, -20.0, 50.0), (17.5, -20.0, 50.0), (17.93, -19.96, 50.0), (18.36, -19.85, 50.0), (18.75, -19.67, 50.0), (19.11, -19.42, 50.0), (19.42, -19.11, 50.0), (19.67, -18.75, 50.0), (19.85, -18.36, 50.0), (19.96, -17.93, 50.0), (20.0, -17.5, 50.0), (20.0, -6.0, 50.0), (18.5, -6.0, 50.0), (18.5, -5.0, 50.0), (14.0, -5.0, 50.0), (14.0, -10.0, 50.0), (11.5, -10.0, 50.0), (7.5, -6.0, 50.0), (7.5, -0.5, 50.0), (4.39, -1.91, 50.0), (5.5, -2.5, 50.0), (12.5, -12.5, 50.0), (11.5, -14.0, 50.0), (9.5, -15.5, 50.0), (8.987, -15.59, 50.0), (8.536, -15.85, 50.0), (8.201, -16.25, 50.0), (8.023, -16.74, 50.0), (8.023, -17.26, 50.0), (8.201, -17.75, 50.0), (8.536, -18.15, 50.0), (8.987, -18.41, 50.0), (9.5, -18.5, 50.0), (14.5, -18.5, 50.0), (14.55, -17.32, 50.0), (16.5, -16.5, 50.0), (17.32, -14.55, 50.0), (18.5, -14.5, 50.0), (18.5, -9.5, 50.0), (18.41, -8.987, 50.0), (18.15, -8.536, 50.0), (17.75, -8.201, 50.0), (17.26, -8.023, 50.0), (16.74, -8.023, 50.0), (16.25, -8.201, 50.0), (15.85, -8.536, 50.0), (15.59, -8.987, 50.0), (15.5, -9.5, 50.0), (15.5, -11.5, 50.0), (14.0, -11.5, 50.0), (-1.232e-06, -5.0, 50.0), (-1.232e-06, -7.0, 50.0), (7.0, -1.251e-06, 50.0), (5.0, -1.251e-06, 50.0), (11.5, -15.5, 50.0)], [], [(1, 0, 31, 30, 64, 63, 29, 28, 27, 26, 60, 32, 33, 7, 6, 5, 4, 62, 61, 3, 2), (10, 9, 8, 7, 33, 65, 34, 35, 36, 37, 38, 39, 40, 41, 42, 43, 44, 45, 46, 47, 48, 49, 50, 51, 52, 53, 54, 55, 56, 57, 58, 59, 60, 26, 25, 24, 23, 22, 21, 20, 19, 18, 17, 16, 15, 14, 13, 12, 11), (68, 69, 255, 256, 70, 71, 72, 73, 99, 98, 126, 92, 93, 94, 95, 385, 386, 96, 97, 66, 67), (77, 78, 79, 80, 81, 82, 83, 84, 85, 86, 87, 88, 89, 90, 91, 92, 126, 125, 124, 123, 122, 121, 120, 119, 118, 117, 116, 115, 114, 113, 112, 111, 110, 109, 108, 107, 106, 105, 104, 103, 102, 101, 100, 127, 99, 73, 74, 75, 76), (0, 1, 67, 66), (1, 2, 68, 67), (2, 3, 69, 68), (3, 61, 255, 69), (61, 62, 256, 255), (62, 4, 70, 256), (4, 5, 71, 70), (5, 6, 72, 71), (6, 7, 73, 72), (9, 10, 76, 75), (10, 11, 77, 76), (11, 12, 78, 77), (12, 13, 79, 78), (13, 14, 80, 79), (14, 15, 81, 80), (15, 16, 82, 81), (16, 17, 83, 82), (17, 18, 84, 83), (18, 19, 85, 84), (19, 20, 86, 85), (20, 21, 87, 86), (21, 22, 88, 87), (22, 23, 89, 88), (23, 24, 90, 89), (24, 25, 91, 90), (25, 26, 92, 91), (26, 27, 93, 92), (27, 28, 94, 93), (28, 29, 95, 94), (29, 63, 385, 95), (63, 64, 386, 385), (64, 30, 96, 386), (30, 31, 97, 96), (33, 32, 98, 99), (8, 9, 75, 74), (43, 42, 108, 109), (42, 41, 107, 108), (41, 40, 106, 107), (40, 39, 105, 106), (39, 38, 104, 105), (38, 37, 103, 104), (37, 36, 102, 103), (36, 35, 101, 102), (44, 43, 109, 110), (45, 44, 110, 111), (46, 45, 111, 112), (47, 46, 112, 113), (48, 47, 113, 114), (49, 48, 114, 115), (51, 50, 116, 117), (52, 51, 117, 118), (53, 52, 118, 119), (54, 53, 119, 120), (55, 54, 120, 121), (56, 55, 121, 122), (57, 56, 122, 123), (58, 57, 123, 124), (59, 58, 124, 125), (60, 59, 125, 126), (32, 60, 126, 98), (50, 49, 115, 116), (31, 0, 66, 97), (65, 33, 99, 127), (7, 8, 74, 73), (34, 65, 127, 100), (35, 34, 100, 101), (129, 130, 131, 189, 190, 132, 133, 134, 135, 161, 160, 188, 154, 155, 156, 157, 191, 192, 158, 159, 128), (138, 139, 140, 141, 142, 143, 144, 145, 146, 147, 148, 149, 150, 151, 152, 153, 154, 188, 187, 186, 185, 184, 183, 182, 181, 180, 179, 178, 177, 176, 175, 174, 173, 172, 171, 170, 169, 168, 167, 166, 165, 164, 163, 162, 193, 161, 135, 136, 137), (196, 195, 194, 225, 224, 518, 517, 223, 222, 221, 220, 254, 226, 227, 201, 200, 199, 198, 256, 255, 197), (205, 204, 203, 202, 201, 227, 257, 228, 229, 230, 231, 232, 233, 234, 235, 236, 237, 238, 239, 240, 241, 242, 243, 244, 245, 246, 247, 248, 249, 250, 251, 252, 253, 254, 220, 219, 218, 217, 216, 215, 214, 213, 212, 211, 210, 209, 208, 207, 206), (128, 194, 195, 129), (129, 195, 196, 130), (130, 196, 197, 131), (131, 197, 255, 189), (189, 255, 256, 190), (190, 256, 198, 132), (132, 198, 199, 133), (133, 199, 200, 134), (134, 200, 201, 135), (137, 203, 204, 138), (138, 204, 205, 139), (139, 205, 206, 140), (140, 206, 207, 141), (141, 207, 208, 142), (142, 208, 209, 143), (143, 209, 210, 144), (144, 210, 211, 145), (145, 211, 212, 146), (146, 212, 213, 147), (147, 213, 214, 148), (148, 214, 215, 149), (149, 215, 216, 150), (150, 216, 217, 151), (151, 217, 218, 152), (152, 218, 219, 153), (153, 219, 220, 154), (154, 220, 221, 155), (155, 221, 222, 156), (156, 222, 223, 157), (157, 223, 517, 191), (191, 517, 518, 192), (192, 518, 224, 158), (158, 224, 225, 159), (161, 227, 226, 160), (136, 202, 203, 137), (171, 237, 236, 170), (170, 236, 235, 169), (169, 235, 234, 168), (168, 234, 233, 167), (167, 233, 232, 166), (166, 232, 231, 165), (165, 231, 230, 164), (164, 230, 229, 163), (172, 238, 237, 171), (173, 239, 238, 172), (174, 240, 239, 173), (175, 241, 240, 174), (176, 242, 241, 175), (177, 243, 242, 176), (179, 245, 244, 178), (180, 246, 245, 179), (181, 247, 246, 180), (182, 248, 247, 181), (183, 249, 248, 182), (184, 250, 249, 183), (185, 251, 250, 184), (186, 252, 251, 185), (187, 253, 252, 186), (188, 254, 253, 187), (160, 226, 254, 188), (178, 244, 243, 177), (159, 225, 194, 128), (193, 257, 227, 161), (135, 201, 202, 136), (162, 228, 257, 193), (163, 229, 228, 162), (259, 260, 261, 319, 320, 262, 263, 264, 265, 291, 290, 318, 284, 285, 286, 287, 321, 322, 288, 289, 258), (268, 269, 270, 271, 272, 273, 274, 275, 276, 277, 278, 279, 280, 281, 282, 283, 284, 318, 317, 316, 315, 314, 313, 312, 311, 310, 309, 308, 307, 306, 305, 304, 303, 302, 301, 300, 299, 298, 297, 296, 295, 294, 293, 292, 323, 291, 265, 266, 267), (326, 325, 324, 355, 354, 386, 385, 353, 352, 351, 350, 384, 356, 357, 331, 330, 329, 328, 516, 515, 327), (335, 334, 333, 332, 331, 357, 387, 358, 359, 360, 361, 362, 363, 364, 365, 366, 367, 368, 369, 370, 371, 372, 373, 374, 375, 376, 377, 378, 379, 380, 381, 382, 383, 384, 350, 349, 348, 347, 346, 345, 344, 343, 342, 341, 340, 339, 338, 337, 336), (258, 324, 325, 259), (259, 325, 326, 260), (260, 326, 327, 261), (261, 327, 515, 319), (319, 515, 516, 320), (320, 516, 328, 262), (262, 328, 329, 263), (263, 329, 330, 264), (264, 330, 331, 265), (267, 333, 334, 268), (268, 334, 335, 269), (269, 335, 336, 270), (270, 336, 337, 271), (271, 337, 338, 272), (272, 338, 339, 273), (273, 339, 340, 274), (274, 340, 341, 275), (275, 341, 342, 276), (276, 342, 343, 277), (277, 343, 344, 278), (278, 344, 345, 279), (279, 345, 346, 280), (280, 346, 347, 281), (281, 347, 348, 282), (282, 348, 349, 283), (283, 349, 350, 284), (284, 350, 351, 285), (285, 351, 352, 286), (286, 352, 353, 287), (287, 353, 385, 321), (321, 385, 386, 322), (322, 386, 354, 288), (288, 354, 355, 289), (291, 357, 356, 290), (266, 332, 333, 267), (301, 367, 366, 300), (300, 366, 365, 299), (299, 365, 364, 298), (298, 364, 363, 297), (297, 363, 362, 296), (296, 362, 361, 295), (295, 361, 360, 294), (294, 360, 359, 293), (302, 368, 367, 301), (303, 369, 368, 302), (304, 370, 369, 303), (305, 371, 370, 304), (306, 372, 371, 305), (307, 373, 372, 306), (309, 375, 374, 308), (310, 376, 375, 309), (311, 377, 376, 310), (312, 378, 377, 311), (313, 379, 378, 312), (314, 380, 379, 313), (315, 381, 380, 314), (316, 382, 381, 315), (317, 383, 382, 316), (318, 384, 383, 317), (290, 356, 384, 318), (308, 374, 373, 307), (289, 355, 324, 258), (323, 387, 357, 291), (265, 331, 332, 266), (292, 358, 387, 323), (293, 359, 358, 292), (389, 388, 419, 418, 452, 451, 417, 416, 415, 414, 448, 420, 421, 395, 394, 393, 392, 450, 449, 391, 390), (398, 397, 396, 395, 421, 453, 422, 423, 424, 425, 426, 427, 428, 429, 430, 431, 432, 433, 434, 435, 436, 437, 438, 439, 440, 441, 442, 443, 444, 445, 446, 447, 448, 414, 413, 412, 411, 410, 409, 408, 407, 406, 405, 404, 403, 402, 401, 400, 399), (456, 457, 515, 516, 458, 459, 460, 461, 487, 486, 514, 480, 481, 482, 483, 517, 518, 484, 485, 454, 455), (465, 466, 467, 468, 469, 470, 471, 472, 473, 474, 475, 476, 477, 478, 479, 480, 514, 513, 512, 511, 510, 509, 508, 507, 506, 505, 504, 503, 502, 501, 500, 499, 498, 497, 496, 495, 494, 493, 492, 491, 490, 489, 488, 519, 487, 461, 462, 463, 464), (388, 389, 455, 454), (389, 390, 456, 455), (390, 391, 457, 456), (391, 449, 515, 457), (449, 450, 516, 515), (450, 392, 458, 516), (392, 393, 459, 458), (393, 394, 460, 459), (394, 395, 461, 460), (397, 398, 464, 463), (398, 399, 465, 464), (399, 400, 466, 465), (400, 401, 467, 466), (401, 402, 468, 467), (402, 403, 469, 468), (403, 404, 470, 469), (404, 405, 471, 470), (405, 406, 472, 471), (406, 407, 473, 472), (407, 408, 474, 473), (408, 409, 475, 474), (409, 410, 476, 475), (410, 411, 477, 476), (411, 412, 478, 477), (412, 413, 479, 478), (413, 414, 480, 479), (414, 415, 481, 480), (415, 416, 482, 481), (416, 417, 483, 482), (417, 451, 517, 483), (451, 452, 518, 517), (452, 418, 484, 518), (418, 419, 485, 484), (421, 420, 486, 487), (396, 397, 463, 462), (431, 430, 496, 497), (430, 429, 495, 496), (429, 428, 494, 495), (428, 427, 493, 494), (427, 426, 492, 493), (426, 425, 491, 492), (425, 424, 490, 491), (424, 423, 489, 490), (432, 431, 497, 498), (433, 432, 498, 499), (434, 433, 499, 500), (435, 434, 500, 501), (436, 435, 501, 502), (437, 436, 502, 503), (439, 438, 504, 505), (440, 439, 505, 506), (441, 440, 506, 507), (442, 441, 507, 508), (443, 442, 508, 509), (444, 443, 509, 510), (445, 444, 510, 511), (446, 445, 511, 512), (447, 446, 512, 513), (448, 447, 513, 514), (420, 448, 514, 486), (438, 437, 503, 504), (419, 388, 454, 485), (453, 421, 487, 519), (395, 396, 462, 461), (422, 453, 519, 488), (423, 422, 488, 489)])
me_profile20x6_003.materials.append(mat_material_001)
me_profile20x6_003.use_remesh_preserve_volume = False
me_profile20x6_003.use_remesh_preserve_attributes = False
me_profile20x6_003.use_mirror_vertex_groups = False
me_profile20x6_003.update()

# ---- objects
ob_lamp = bpy.data.objects.new('Lamp', light_lamp)
ob_camera = bpy.data.objects.new('Camera', cam_camera)
ob_sidewall = bpy.data.objects.new('sidewall', me_cube_169)
ob_profile40x10_001 = bpy.data.objects.new('Profile40x10.001', me_profile20x6_000)
ob_profile40x10 = bpy.data.objects.new('Profile40x10', me_profile20x6_003)

# ---- transforms, parenting, visibility, modifiers, constraints
ob_lamp.location = (4.076, 1.005, 5.904)
ob_lamp.rotation_euler = (0.6503, 0.05522, 1.866)
ob_lamp.lock_rotations_4d = False
ob_lamp.empty_display_type = 'ARROWS'
ob_lamp.color = (0.0, 0.0, 0.0, 0.0)
ob_lamp.lineart.crease_threshold = 0.0
ob_camera.location = (7.481, -6.508, 5.344)
ob_camera.rotation_euler = (1.109, 0.01082, 0.8149)
ob_camera.lock_rotations_4d = False
ob_camera.empty_display_type = 'ARROWS'
ob_camera.color = (0.0, 0.0, 0.0, 0.0)
ob_camera.display_type = 'WIRE'
ob_camera.lineart.crease_threshold = 0.0
ob_sidewall.location = (0.0, 0.0, 1.0)
ob_sidewall.scale = (0.5, 0.94, 0.005)
ob_sidewall.lock_rotations_4d = False
ob_sidewall.empty_display_type = 'ARROWS'
ob_sidewall.lineart.crease_threshold = 0.0
ob_profile40x10_001.location = (1.232e-09, -0.48, 1.001)
ob_profile40x10_001.scale = (0.001, 0.001, 0.02)
ob_profile40x10_001.lineart.crease_threshold = 0.0
ob_profile40x10.location = (1.232e-09, 0.48, 1.001)
ob_profile40x10.scale = (0.001, 0.001, 0.02)
ob_profile40x10.lineart.crease_threshold = 0.0

# ---- collection membership
col_collection_1.objects.link(ob_lamp)
col_collection_1.objects.link(ob_camera)
col_collection_1.objects.link(ob_sidewall)
col_collection_1.objects.link(ob_profile40x10_001)
col_collection_1.objects.link(ob_profile40x10)

# ---- scene / render settings (as saved in the file)
scene.camera = ob_camera
scene.frame_start = 1; scene.frame_end = 250; scene.frame_set(1)
scene.render.engine = 'CYCLES'
scene.render.resolution_percentage = 50
scene.render.dither_intensity = 0.0
scene.cycles.use_denoising = False
scene.cycles.samples = 10
scene.cycles.sampling_pattern = 'TABULATED_SOBOL'
scene.cycles.light_sampling_threshold = 0.0
scene.cycles.use_adaptive_sampling = False
scene.cycles.use_light_tree = False
scene.cycles.blur_glossy = 0.0
scene.cycles.pixel_filter_type = 'GAUSSIAN'
scene.cycles.sample_clamp_indirect = 0.0
scene.view_settings.view_transform = 'Standard'
bpy.context.view_layer.update()
